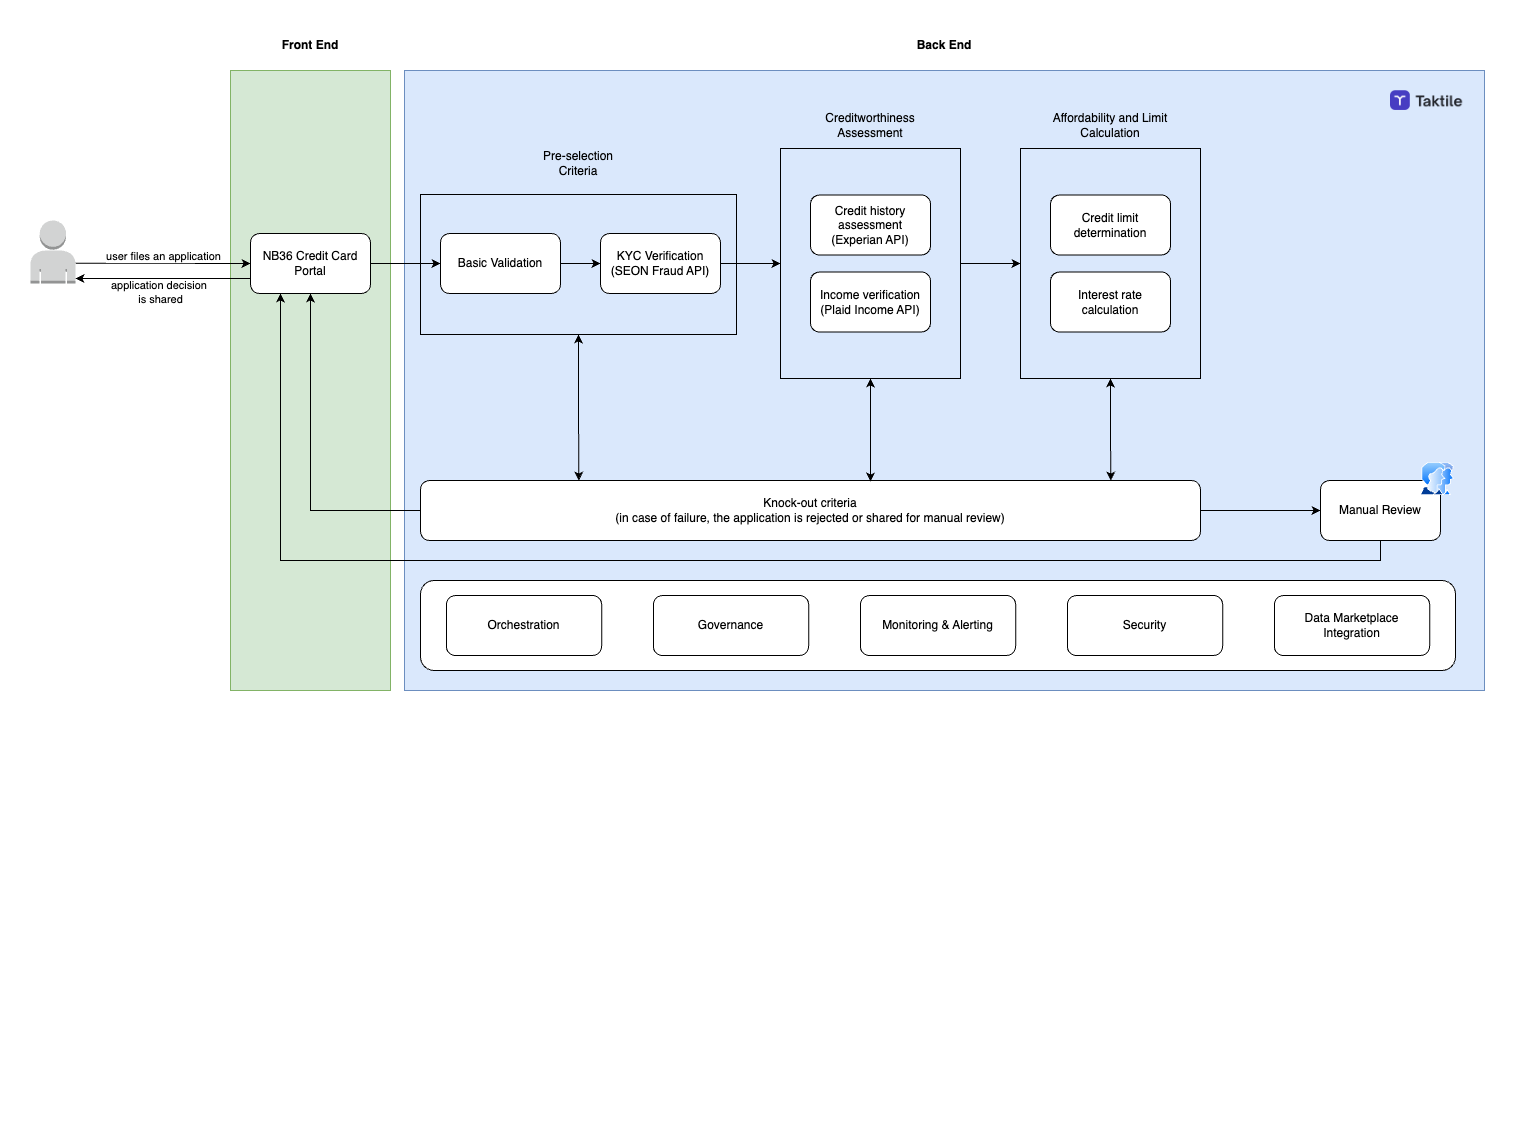

The diagram above was exported from draw.io. Its source (the exported page's mxGraphModel, read from the mxfile embedded in the PNG):
<mxGraphModel dx="1674" dy="854" grid="1" gridSize="10" guides="1" tooltips="1" connect="1" arrows="1" fold="1" page="1" pageScale="1" pageWidth="827" pageHeight="1169" math="0" shadow="0">
  <root>
    <mxCell id="0" />
    <mxCell id="1" parent="0" />
    <mxCell id="_AyHYTHR6KJ2MGBMw5LT-92" value="" style="rounded=0;whiteSpace=wrap;html=1;fillColor=#d5e8d4;strokeColor=#82b366;" parent="1" vertex="1">
      <mxGeometry x="240" y="160" width="160" height="620" as="geometry" />
    </mxCell>
    <mxCell id="_AyHYTHR6KJ2MGBMw5LT-91" value="" style="rounded=0;whiteSpace=wrap;html=1;fillColor=#dae8fc;strokeColor=#6c8ebf;" parent="1" vertex="1">
      <mxGeometry x="414" y="160" width="1080" height="620" as="geometry" />
    </mxCell>
    <mxCell id="_AyHYTHR6KJ2MGBMw5LT-3" style="edgeStyle=orthogonalEdgeStyle;rounded=0;orthogonalLoop=1;jettySize=auto;html=1;exitX=1;exitY=0.68;exitDx=0;exitDy=0;exitPerimeter=0;entryX=0;entryY=0.5;entryDx=0;entryDy=0;" parent="1" source="_AyHYTHR6KJ2MGBMw5LT-1" target="_AyHYTHR6KJ2MGBMw5LT-2" edge="1">
      <mxGeometry relative="1" as="geometry" />
    </mxCell>
    <mxCell id="_AyHYTHR6KJ2MGBMw5LT-4" value="user files an application" style="edgeLabel;html=1;align=center;verticalAlign=middle;resizable=0;points=[];" parent="_AyHYTHR6KJ2MGBMw5LT-3" vertex="1" connectable="0">
      <mxGeometry x="0.0068" relative="1" as="geometry">
        <mxPoint y="-8" as="offset" />
      </mxGeometry>
    </mxCell>
    <mxCell id="_AyHYTHR6KJ2MGBMw5LT-1" value="" style="outlineConnect=0;dashed=0;verticalLabelPosition=bottom;verticalAlign=top;align=center;html=1;shape=mxgraph.aws3.user;fillColor=#D2D3D3;gradientColor=none;" parent="1" vertex="1">
      <mxGeometry x="40" y="310" width="45" height="63" as="geometry" />
    </mxCell>
    <mxCell id="_AyHYTHR6KJ2MGBMw5LT-28" style="edgeStyle=orthogonalEdgeStyle;rounded=0;orthogonalLoop=1;jettySize=auto;html=1;exitX=1;exitY=0.5;exitDx=0;exitDy=0;entryX=0;entryY=0.5;entryDx=0;entryDy=0;" parent="1" source="_AyHYTHR6KJ2MGBMw5LT-2" target="_AyHYTHR6KJ2MGBMw5LT-9" edge="1">
      <mxGeometry relative="1" as="geometry" />
    </mxCell>
    <mxCell id="_AyHYTHR6KJ2MGBMw5LT-71" style="edgeStyle=orthogonalEdgeStyle;rounded=0;orthogonalLoop=1;jettySize=auto;html=1;exitX=0;exitY=0.75;exitDx=0;exitDy=0;" parent="1" source="_AyHYTHR6KJ2MGBMw5LT-2" edge="1">
      <mxGeometry relative="1" as="geometry">
        <mxPoint x="85" y="368" as="targetPoint" />
        <mxPoint x="245" y="368" as="sourcePoint" />
      </mxGeometry>
    </mxCell>
    <mxCell id="_AyHYTHR6KJ2MGBMw5LT-72" value="application decision&amp;nbsp;&lt;br&gt;is shared" style="edgeLabel;html=1;align=center;verticalAlign=middle;resizable=0;points=[];" parent="_AyHYTHR6KJ2MGBMw5LT-71" vertex="1" connectable="0">
      <mxGeometry x="0.3447" y="1" relative="1" as="geometry">
        <mxPoint x="27" y="12" as="offset" />
      </mxGeometry>
    </mxCell>
    <mxCell id="_AyHYTHR6KJ2MGBMw5LT-2" value="NB36 Credit Card Portal" style="rounded=1;whiteSpace=wrap;html=1;" parent="1" vertex="1">
      <mxGeometry x="260" y="323" width="120" height="60" as="geometry" />
    </mxCell>
    <mxCell id="_AyHYTHR6KJ2MGBMw5LT-29" style="edgeStyle=orthogonalEdgeStyle;rounded=0;orthogonalLoop=1;jettySize=auto;html=1;exitX=1;exitY=0.5;exitDx=0;exitDy=0;entryX=0;entryY=0.5;entryDx=0;entryDy=0;" parent="1" source="_AyHYTHR6KJ2MGBMw5LT-9" target="_AyHYTHR6KJ2MGBMw5LT-12" edge="1">
      <mxGeometry relative="1" as="geometry" />
    </mxCell>
    <mxCell id="_AyHYTHR6KJ2MGBMw5LT-9" value="Basic Validation" style="rounded=1;whiteSpace=wrap;html=1;" parent="1" vertex="1">
      <mxGeometry x="450" y="323" width="120" height="60" as="geometry" />
    </mxCell>
    <mxCell id="_AyHYTHR6KJ2MGBMw5LT-31" style="edgeStyle=orthogonalEdgeStyle;rounded=0;orthogonalLoop=1;jettySize=auto;html=1;exitX=1;exitY=0.5;exitDx=0;exitDy=0;entryX=0;entryY=0.5;entryDx=0;entryDy=0;" parent="1" source="_AyHYTHR6KJ2MGBMw5LT-12" target="_AyHYTHR6KJ2MGBMw5LT-30" edge="1">
      <mxGeometry relative="1" as="geometry" />
    </mxCell>
    <mxCell id="_AyHYTHR6KJ2MGBMw5LT-12" value="KYC Verification&lt;br&gt;(SEON Fraud API)" style="rounded=1;whiteSpace=wrap;html=1;" parent="1" vertex="1">
      <mxGeometry x="610" y="323" width="120" height="60" as="geometry" />
    </mxCell>
    <mxCell id="_AyHYTHR6KJ2MGBMw5LT-37" style="edgeStyle=orthogonalEdgeStyle;rounded=0;orthogonalLoop=1;jettySize=auto;html=1;exitX=1;exitY=0.5;exitDx=0;exitDy=0;entryX=0;entryY=0.5;entryDx=0;entryDy=0;" parent="1" source="_AyHYTHR6KJ2MGBMw5LT-30" target="_AyHYTHR6KJ2MGBMw5LT-34" edge="1">
      <mxGeometry relative="1" as="geometry" />
    </mxCell>
    <mxCell id="_AyHYTHR6KJ2MGBMw5LT-46" value="" style="rounded=0;whiteSpace=wrap;html=1;fillColor=none;" parent="1" vertex="1">
      <mxGeometry x="430" y="284" width="316" height="140" as="geometry" />
    </mxCell>
    <mxCell id="_AyHYTHR6KJ2MGBMw5LT-47" value="Pre-selection &lt;br&gt;Criteria" style="text;html=1;align=center;verticalAlign=middle;whiteSpace=wrap;rounded=0;" parent="1" vertex="1">
      <mxGeometry x="514" y="238" width="148" height="30" as="geometry" />
    </mxCell>
    <mxCell id="_AyHYTHR6KJ2MGBMw5LT-70" style="edgeStyle=orthogonalEdgeStyle;rounded=0;orthogonalLoop=1;jettySize=auto;html=1;entryX=0.5;entryY=1;entryDx=0;entryDy=0;" parent="1" source="_AyHYTHR6KJ2MGBMw5LT-49" target="_AyHYTHR6KJ2MGBMw5LT-2" edge="1">
      <mxGeometry relative="1" as="geometry" />
    </mxCell>
    <mxCell id="_AyHYTHR6KJ2MGBMw5LT-75" style="edgeStyle=orthogonalEdgeStyle;rounded=0;orthogonalLoop=1;jettySize=auto;html=1;exitX=1;exitY=0.5;exitDx=0;exitDy=0;entryX=0;entryY=0.5;entryDx=0;entryDy=0;" parent="1" source="_AyHYTHR6KJ2MGBMw5LT-49" target="_AyHYTHR6KJ2MGBMw5LT-74" edge="1">
      <mxGeometry relative="1" as="geometry" />
    </mxCell>
    <mxCell id="_AyHYTHR6KJ2MGBMw5LT-49" value="Knock-out criteria&lt;br&gt;(in case of failure, the application is rejected or shared for manual review)" style="rounded=1;whiteSpace=wrap;html=1;" parent="1" vertex="1">
      <mxGeometry x="430" y="570" width="780" height="60" as="geometry" />
    </mxCell>
    <mxCell id="_AyHYTHR6KJ2MGBMw5LT-62" value="" style="group" parent="1" vertex="1" connectable="0">
      <mxGeometry x="1030" y="200" width="180" height="268" as="geometry" />
    </mxCell>
    <mxCell id="_AyHYTHR6KJ2MGBMw5LT-35" value="" style="group" parent="_AyHYTHR6KJ2MGBMw5LT-62" vertex="1" connectable="0">
      <mxGeometry y="38" width="180" height="230" as="geometry" />
    </mxCell>
    <mxCell id="_AyHYTHR6KJ2MGBMw5LT-33" value="" style="group" parent="_AyHYTHR6KJ2MGBMw5LT-35" vertex="1" connectable="0">
      <mxGeometry x="30" y="46.5" width="120" height="137" as="geometry" />
    </mxCell>
    <mxCell id="_AyHYTHR6KJ2MGBMw5LT-19" value="Credit limit determination" style="rounded=1;whiteSpace=wrap;html=1;" parent="_AyHYTHR6KJ2MGBMw5LT-33" vertex="1">
      <mxGeometry width="120" height="60" as="geometry" />
    </mxCell>
    <mxCell id="_AyHYTHR6KJ2MGBMw5LT-32" value="Interest rate calculation" style="rounded=1;whiteSpace=wrap;html=1;" parent="_AyHYTHR6KJ2MGBMw5LT-33" vertex="1">
      <mxGeometry y="77" width="120" height="60" as="geometry" />
    </mxCell>
    <mxCell id="_AyHYTHR6KJ2MGBMw5LT-34" value="" style="rounded=0;whiteSpace=wrap;html=1;fillColor=none;" parent="_AyHYTHR6KJ2MGBMw5LT-35" vertex="1">
      <mxGeometry width="180" height="230" as="geometry" />
    </mxCell>
    <mxCell id="_AyHYTHR6KJ2MGBMw5LT-57" value="Affordability and Limit Calculation" style="text;html=1;align=center;verticalAlign=middle;whiteSpace=wrap;rounded=0;" parent="_AyHYTHR6KJ2MGBMw5LT-62" vertex="1">
      <mxGeometry x="30" width="120" height="30" as="geometry" />
    </mxCell>
    <mxCell id="_AyHYTHR6KJ2MGBMw5LT-67" style="edgeStyle=orthogonalEdgeStyle;rounded=0;orthogonalLoop=1;jettySize=auto;html=1;exitX=0.5;exitY=1;exitDx=0;exitDy=0;entryX=0.885;entryY=0;entryDx=0;entryDy=0;entryPerimeter=0;startArrow=classic;startFill=1;" parent="1" source="_AyHYTHR6KJ2MGBMw5LT-34" target="_AyHYTHR6KJ2MGBMw5LT-49" edge="1">
      <mxGeometry relative="1" as="geometry" />
    </mxCell>
    <mxCell id="_AyHYTHR6KJ2MGBMw5LT-68" style="edgeStyle=orthogonalEdgeStyle;rounded=0;orthogonalLoop=1;jettySize=auto;html=1;exitX=0.5;exitY=1;exitDx=0;exitDy=0;entryX=0.577;entryY=0.017;entryDx=0;entryDy=0;entryPerimeter=0;startArrow=classic;startFill=1;" parent="1" source="_AyHYTHR6KJ2MGBMw5LT-30" target="_AyHYTHR6KJ2MGBMw5LT-49" edge="1">
      <mxGeometry relative="1" as="geometry" />
    </mxCell>
    <mxCell id="_AyHYTHR6KJ2MGBMw5LT-69" style="edgeStyle=orthogonalEdgeStyle;rounded=0;orthogonalLoop=1;jettySize=auto;html=1;exitX=0.5;exitY=1;exitDx=0;exitDy=0;entryX=0.203;entryY=0;entryDx=0;entryDy=0;entryPerimeter=0;startArrow=classic;startFill=1;" parent="1" source="_AyHYTHR6KJ2MGBMw5LT-46" target="_AyHYTHR6KJ2MGBMw5LT-49" edge="1">
      <mxGeometry relative="1" as="geometry" />
    </mxCell>
    <mxCell id="_AyHYTHR6KJ2MGBMw5LT-76" style="edgeStyle=orthogonalEdgeStyle;rounded=0;orthogonalLoop=1;jettySize=auto;html=1;exitX=0.5;exitY=1;exitDx=0;exitDy=0;entryX=0.25;entryY=1;entryDx=0;entryDy=0;" parent="1" source="_AyHYTHR6KJ2MGBMw5LT-74" target="_AyHYTHR6KJ2MGBMw5LT-2" edge="1">
      <mxGeometry relative="1" as="geometry" />
    </mxCell>
    <mxCell id="_AyHYTHR6KJ2MGBMw5LT-78" value="" style="group" parent="1" vertex="1" connectable="0">
      <mxGeometry x="790" y="200" width="180" height="268" as="geometry" />
    </mxCell>
    <mxCell id="_AyHYTHR6KJ2MGBMw5LT-38" value="Creditworthiness Assessment" style="text;html=1;align=center;verticalAlign=middle;whiteSpace=wrap;rounded=0;container=0;" parent="_AyHYTHR6KJ2MGBMw5LT-78" vertex="1">
      <mxGeometry x="60" width="60" height="30" as="geometry" />
    </mxCell>
    <mxCell id="_AyHYTHR6KJ2MGBMw5LT-30" value="" style="rounded=0;whiteSpace=wrap;html=1;fillColor=none;container=0;" parent="_AyHYTHR6KJ2MGBMw5LT-78" vertex="1">
      <mxGeometry y="38" width="180" height="230" as="geometry" />
    </mxCell>
    <mxCell id="_AyHYTHR6KJ2MGBMw5LT-14" value="Credit history assessment&lt;br&gt;(Experian API)" style="rounded=1;whiteSpace=wrap;html=1;container=0;" parent="_AyHYTHR6KJ2MGBMw5LT-78" vertex="1">
      <mxGeometry x="30" y="84.5" width="120" height="60" as="geometry" />
    </mxCell>
    <mxCell id="_AyHYTHR6KJ2MGBMw5LT-16" value="Income verification&lt;br&gt;(Plaid Income API)" style="rounded=1;whiteSpace=wrap;html=1;container=0;" parent="_AyHYTHR6KJ2MGBMw5LT-78" vertex="1">
      <mxGeometry x="30" y="161.5" width="120" height="60" as="geometry" />
    </mxCell>
    <mxCell id="_AyHYTHR6KJ2MGBMw5LT-85" value="" style="group" parent="1" vertex="1" connectable="0">
      <mxGeometry x="1330" y="552" width="134.01999999999998" height="78" as="geometry" />
    </mxCell>
    <mxCell id="_AyHYTHR6KJ2MGBMw5LT-74" value="Manual Review" style="rounded=1;whiteSpace=wrap;html=1;" parent="_AyHYTHR6KJ2MGBMw5LT-85" vertex="1">
      <mxGeometry y="18" width="120" height="60" as="geometry" />
    </mxCell>
    <mxCell id="_AyHYTHR6KJ2MGBMw5LT-77" value="" style="image;aspect=fixed;perimeter=ellipsePerimeter;html=1;align=center;shadow=0;dashed=0;spacingTop=3;image=img/lib/active_directory/user_accounts.svg;" parent="_AyHYTHR6KJ2MGBMw5LT-85" vertex="1">
      <mxGeometry x="100" width="34.02" height="33" as="geometry" />
    </mxCell>
    <mxCell id="_AyHYTHR6KJ2MGBMw5LT-93" value="Front End" style="text;html=1;align=center;verticalAlign=middle;whiteSpace=wrap;rounded=0;fontStyle=1" parent="1" vertex="1">
      <mxGeometry x="290" y="120" width="60" height="30" as="geometry" />
    </mxCell>
    <mxCell id="_AyHYTHR6KJ2MGBMw5LT-94" value="Back End" style="text;html=1;align=center;verticalAlign=middle;whiteSpace=wrap;rounded=0;fontStyle=1" parent="1" vertex="1">
      <mxGeometry x="924" y="120" width="60" height="30" as="geometry" />
    </mxCell>
    <mxCell id="_AyHYTHR6KJ2MGBMw5LT-95" value="" style="shape=image;verticalLabelPosition=bottom;labelBackgroundColor=default;verticalAlign=top;aspect=fixed;imageAspect=0;image=https://bookface-images.s3.amazonaws.com/logos/de816df189f3ab4bd63d4dcd5e91f67999ea6b4c.png;" parent="1" vertex="1">
      <mxGeometry x="1400" y="180" width="73.18" height="20" as="geometry" />
    </mxCell>
    <mxCell id="_AyHYTHR6KJ2MGBMw5LT-108" value="" style="group" parent="1" vertex="1" connectable="0">
      <mxGeometry x="430" y="670" width="1035" height="90" as="geometry" />
    </mxCell>
    <mxCell id="_AyHYTHR6KJ2MGBMw5LT-98" value="" style="rounded=1;whiteSpace=wrap;html=1;" parent="_AyHYTHR6KJ2MGBMw5LT-108" vertex="1">
      <mxGeometry width="1035" height="90" as="geometry" />
    </mxCell>
    <mxCell id="_AyHYTHR6KJ2MGBMw5LT-99" value="Orchestration" style="rounded=1;whiteSpace=wrap;html=1;" parent="_AyHYTHR6KJ2MGBMw5LT-108" vertex="1">
      <mxGeometry x="25.874999999999996" y="15" width="155.25" height="60" as="geometry" />
    </mxCell>
    <mxCell id="_AyHYTHR6KJ2MGBMw5LT-100" value="Governance" style="rounded=1;whiteSpace=wrap;html=1;" parent="_AyHYTHR6KJ2MGBMw5LT-108" vertex="1">
      <mxGeometry x="232.87499999999997" y="15" width="155.25" height="60" as="geometry" />
    </mxCell>
    <mxCell id="_AyHYTHR6KJ2MGBMw5LT-101" value="Monitoring &amp;amp; Alerting" style="rounded=1;whiteSpace=wrap;html=1;" parent="_AyHYTHR6KJ2MGBMw5LT-108" vertex="1">
      <mxGeometry x="439.87499999999994" y="15" width="155.25" height="60" as="geometry" />
    </mxCell>
    <mxCell id="_AyHYTHR6KJ2MGBMw5LT-102" value="Security" style="rounded=1;whiteSpace=wrap;html=1;" parent="_AyHYTHR6KJ2MGBMw5LT-108" vertex="1">
      <mxGeometry x="646.875" y="15" width="155.25" height="60" as="geometry" />
    </mxCell>
    <mxCell id="_AyHYTHR6KJ2MGBMw5LT-103" value="Data Marketplace Integration" style="rounded=1;whiteSpace=wrap;html=1;" parent="_AyHYTHR6KJ2MGBMw5LT-108" vertex="1">
      <mxGeometry x="853.8749999999999" y="15" width="155.25" height="60" as="geometry" />
    </mxCell>
    <mxCell id="_AyHYTHR6KJ2MGBMw5LT-110" value="&lt;h1 style=&quot;margin-top: 0px;&quot;&gt;&lt;br&gt;&lt;/h1&gt;" style="text;html=1;whiteSpace=wrap;overflow=hidden;rounded=0;" parent="1" vertex="1">
      <mxGeometry x="240" y="960" width="880" height="240" as="geometry" />
    </mxCell>
  </root>
</mxGraphModel>